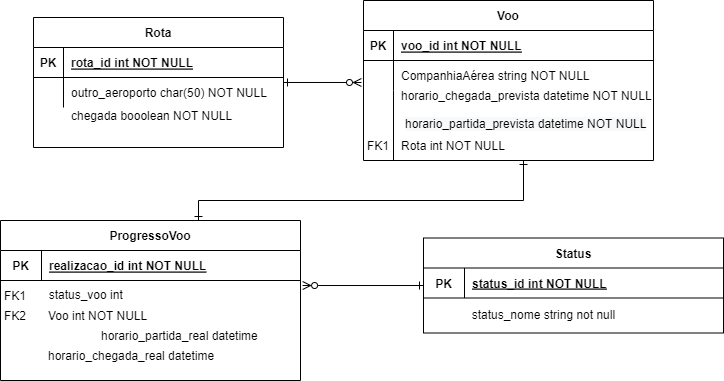

The diagram above was exported from draw.io. Its source (the exported page's mxGraphModel, read from the mxfile embedded in the PNG):
<mxGraphModel dx="942" dy="614" grid="1" gridSize="10" guides="1" tooltips="1" connect="1" arrows="1" fold="1" page="1" pageScale="1" pageWidth="850" pageHeight="1100" math="0" shadow="0" extFonts="Permanent Marker^https://fonts.googleapis.com/css?family=Permanent+Marker">
  <root>
    <mxCell id="0" />
    <mxCell id="1" parent="0" />
    <mxCell id="C-vyLk0tnHw3VtMMgP7b-2" value="Voo" style="shape=table;startSize=30;container=1;collapsible=1;childLayout=tableLayout;fixedRows=1;rowLines=0;fontStyle=1;align=center;resizeLast=1;" parent="1" vertex="1">
      <mxGeometry x="450" y="120" width="290" height="160" as="geometry" />
    </mxCell>
    <mxCell id="C-vyLk0tnHw3VtMMgP7b-3" value="" style="shape=partialRectangle;collapsible=0;dropTarget=0;pointerEvents=0;fillColor=none;points=[[0,0.5],[1,0.5]];portConstraint=eastwest;top=0;left=0;right=0;bottom=1;" parent="C-vyLk0tnHw3VtMMgP7b-2" vertex="1">
      <mxGeometry y="30" width="290" height="30" as="geometry" />
    </mxCell>
    <mxCell id="C-vyLk0tnHw3VtMMgP7b-4" value="PK" style="shape=partialRectangle;overflow=hidden;connectable=0;fillColor=none;top=0;left=0;bottom=0;right=0;fontStyle=1;" parent="C-vyLk0tnHw3VtMMgP7b-3" vertex="1">
      <mxGeometry width="30" height="30" as="geometry">
        <mxRectangle width="30" height="30" as="alternateBounds" />
      </mxGeometry>
    </mxCell>
    <mxCell id="C-vyLk0tnHw3VtMMgP7b-5" value="voo_id int NOT NULL " style="shape=partialRectangle;overflow=hidden;connectable=0;fillColor=none;top=0;left=0;bottom=0;right=0;align=left;spacingLeft=6;fontStyle=5;" parent="C-vyLk0tnHw3VtMMgP7b-3" vertex="1">
      <mxGeometry x="30" width="260" height="30" as="geometry">
        <mxRectangle width="260" height="30" as="alternateBounds" />
      </mxGeometry>
    </mxCell>
    <mxCell id="C-vyLk0tnHw3VtMMgP7b-6" value="" style="shape=partialRectangle;collapsible=0;dropTarget=0;pointerEvents=0;fillColor=none;points=[[0,0.5],[1,0.5]];portConstraint=eastwest;top=0;left=0;right=0;bottom=0;" parent="C-vyLk0tnHw3VtMMgP7b-2" vertex="1">
      <mxGeometry y="60" width="290" height="30" as="geometry" />
    </mxCell>
    <mxCell id="C-vyLk0tnHw3VtMMgP7b-7" value="" style="shape=partialRectangle;overflow=hidden;connectable=0;fillColor=none;top=0;left=0;bottom=0;right=0;" parent="C-vyLk0tnHw3VtMMgP7b-6" vertex="1">
      <mxGeometry width="30" height="30" as="geometry">
        <mxRectangle width="30" height="30" as="alternateBounds" />
      </mxGeometry>
    </mxCell>
    <mxCell id="C-vyLk0tnHw3VtMMgP7b-8" value="CompanhiaAérea string NOT NULL" style="shape=partialRectangle;overflow=hidden;connectable=0;fillColor=none;top=0;left=0;bottom=0;right=0;align=left;spacingLeft=6;" parent="C-vyLk0tnHw3VtMMgP7b-6" vertex="1">
      <mxGeometry x="30" width="260" height="30" as="geometry">
        <mxRectangle width="260" height="30" as="alternateBounds" />
      </mxGeometry>
    </mxCell>
    <mxCell id="C-vyLk0tnHw3VtMMgP7b-9" value="" style="shape=partialRectangle;collapsible=0;dropTarget=0;pointerEvents=0;fillColor=none;points=[[0,0.5],[1,0.5]];portConstraint=eastwest;top=0;left=0;right=0;bottom=0;" parent="C-vyLk0tnHw3VtMMgP7b-2" vertex="1">
      <mxGeometry y="90" width="290" height="70" as="geometry" />
    </mxCell>
    <mxCell id="C-vyLk0tnHw3VtMMgP7b-10" value="" style="shape=partialRectangle;overflow=hidden;connectable=0;fillColor=none;top=0;left=0;bottom=0;right=0;" parent="C-vyLk0tnHw3VtMMgP7b-9" vertex="1">
      <mxGeometry width="30" height="70" as="geometry">
        <mxRectangle width="30" height="70" as="alternateBounds" />
      </mxGeometry>
    </mxCell>
    <mxCell id="C-vyLk0tnHw3VtMMgP7b-11" value="" style="shape=partialRectangle;overflow=hidden;connectable=0;fillColor=none;top=0;left=0;bottom=0;right=0;align=left;spacingLeft=6;" parent="C-vyLk0tnHw3VtMMgP7b-9" vertex="1">
      <mxGeometry x="30" width="260" height="70" as="geometry">
        <mxRectangle width="260" height="70" as="alternateBounds" />
      </mxGeometry>
    </mxCell>
    <mxCell id="qWEOBcRBkyshX8vvJE9Z-1" style="edgeStyle=orthogonalEdgeStyle;rounded=0;orthogonalLoop=1;jettySize=auto;html=1;entryX=1.007;entryY=1.167;entryDx=0;entryDy=0;entryPerimeter=0;endArrow=ERzeroToMany;endFill=0;startArrow=ERone;startFill=0;" parent="1" source="C-vyLk0tnHw3VtMMgP7b-13" target="NmVSpk5ySmo0pNKjlZ0F-6" edge="1">
      <mxGeometry relative="1" as="geometry">
        <mxPoint x="450" y="402.5" as="targetPoint" />
      </mxGeometry>
    </mxCell>
    <mxCell id="C-vyLk0tnHw3VtMMgP7b-13" value="Status" style="shape=table;startSize=30;container=1;collapsible=1;childLayout=tableLayout;fixedRows=1;rowLines=0;fontStyle=1;align=center;resizeLast=1;" parent="1" vertex="1">
      <mxGeometry x="510" y="357.5" width="300" height="95" as="geometry" />
    </mxCell>
    <mxCell id="C-vyLk0tnHw3VtMMgP7b-14" value="" style="shape=partialRectangle;collapsible=0;dropTarget=0;pointerEvents=0;fillColor=none;points=[[0,0.5],[1,0.5]];portConstraint=eastwest;top=0;left=0;right=0;bottom=1;" parent="C-vyLk0tnHw3VtMMgP7b-13" vertex="1">
      <mxGeometry y="30" width="300" height="30" as="geometry" />
    </mxCell>
    <mxCell id="C-vyLk0tnHw3VtMMgP7b-15" value="PK" style="shape=partialRectangle;overflow=hidden;connectable=0;fillColor=none;top=0;left=0;bottom=0;right=0;fontStyle=1;" parent="C-vyLk0tnHw3VtMMgP7b-14" vertex="1">
      <mxGeometry width="41" height="30" as="geometry">
        <mxRectangle width="41" height="30" as="alternateBounds" />
      </mxGeometry>
    </mxCell>
    <mxCell id="C-vyLk0tnHw3VtMMgP7b-16" value="status_id int NOT NULL " style="shape=partialRectangle;overflow=hidden;connectable=0;fillColor=none;top=0;left=0;bottom=0;right=0;align=left;spacingLeft=6;fontStyle=5;" parent="C-vyLk0tnHw3VtMMgP7b-14" vertex="1">
      <mxGeometry x="41" width="259" height="30" as="geometry">
        <mxRectangle width="259" height="30" as="alternateBounds" />
      </mxGeometry>
    </mxCell>
    <mxCell id="pLDShAEQUJsOdTdyrauU-20" style="edgeStyle=orthogonalEdgeStyle;rounded=0;orthogonalLoop=1;jettySize=auto;html=1;entryX=-0.007;entryY=0.733;entryDx=0;entryDy=0;entryPerimeter=0;endArrow=ERzeroToMany;endFill=0;startArrow=ERone;startFill=0;" parent="1" source="C-vyLk0tnHw3VtMMgP7b-23" target="C-vyLk0tnHw3VtMMgP7b-6" edge="1">
      <mxGeometry relative="1" as="geometry" />
    </mxCell>
    <mxCell id="C-vyLk0tnHw3VtMMgP7b-23" value="Rota" style="shape=table;startSize=30;container=1;collapsible=1;childLayout=tableLayout;fixedRows=1;rowLines=0;fontStyle=1;align=center;resizeLast=1;" parent="1" vertex="1">
      <mxGeometry x="120" y="137" width="250" height="130" as="geometry" />
    </mxCell>
    <mxCell id="C-vyLk0tnHw3VtMMgP7b-24" value="" style="shape=partialRectangle;collapsible=0;dropTarget=0;pointerEvents=0;fillColor=none;points=[[0,0.5],[1,0.5]];portConstraint=eastwest;top=0;left=0;right=0;bottom=1;" parent="C-vyLk0tnHw3VtMMgP7b-23" vertex="1">
      <mxGeometry y="30" width="250" height="30" as="geometry" />
    </mxCell>
    <mxCell id="C-vyLk0tnHw3VtMMgP7b-25" value="PK" style="shape=partialRectangle;overflow=hidden;connectable=0;fillColor=none;top=0;left=0;bottom=0;right=0;fontStyle=1;" parent="C-vyLk0tnHw3VtMMgP7b-24" vertex="1">
      <mxGeometry width="30" height="30" as="geometry">
        <mxRectangle width="30" height="30" as="alternateBounds" />
      </mxGeometry>
    </mxCell>
    <mxCell id="C-vyLk0tnHw3VtMMgP7b-26" value="rota_id int NOT NULL " style="shape=partialRectangle;overflow=hidden;connectable=0;fillColor=none;top=0;left=0;bottom=0;right=0;align=left;spacingLeft=6;fontStyle=5;" parent="C-vyLk0tnHw3VtMMgP7b-24" vertex="1">
      <mxGeometry x="30" width="220" height="30" as="geometry">
        <mxRectangle width="220" height="30" as="alternateBounds" />
      </mxGeometry>
    </mxCell>
    <mxCell id="C-vyLk0tnHw3VtMMgP7b-27" value="" style="shape=partialRectangle;collapsible=0;dropTarget=0;pointerEvents=0;fillColor=none;points=[[0,0.5],[1,0.5]];portConstraint=eastwest;top=0;left=0;right=0;bottom=0;" parent="C-vyLk0tnHw3VtMMgP7b-23" vertex="1">
      <mxGeometry y="60" width="250" height="30" as="geometry" />
    </mxCell>
    <mxCell id="C-vyLk0tnHw3VtMMgP7b-28" value="" style="shape=partialRectangle;overflow=hidden;connectable=0;fillColor=none;top=0;left=0;bottom=0;right=0;" parent="C-vyLk0tnHw3VtMMgP7b-27" vertex="1">
      <mxGeometry width="30" height="30" as="geometry">
        <mxRectangle width="30" height="30" as="alternateBounds" />
      </mxGeometry>
    </mxCell>
    <mxCell id="C-vyLk0tnHw3VtMMgP7b-29" value="outro_aeroporto char(50) NOT NULL" style="shape=partialRectangle;overflow=hidden;connectable=0;fillColor=none;top=0;left=0;bottom=0;right=0;align=left;spacingLeft=6;" parent="C-vyLk0tnHw3VtMMgP7b-27" vertex="1">
      <mxGeometry x="30" width="220" height="30" as="geometry">
        <mxRectangle width="220" height="30" as="alternateBounds" />
      </mxGeometry>
    </mxCell>
    <mxCell id="pLDShAEQUJsOdTdyrauU-1" value="horario_chegada_prevista datetime NOT NULL" style="shape=partialRectangle;overflow=hidden;connectable=0;fillColor=none;top=0;left=0;bottom=0;right=0;align=left;spacingLeft=6;" parent="1" vertex="1">
      <mxGeometry x="480" y="200" width="260" height="30" as="geometry">
        <mxRectangle width="260" height="30" as="alternateBounds" />
      </mxGeometry>
    </mxCell>
    <mxCell id="pLDShAEQUJsOdTdyrauU-6" value="Rota int NOT NULL" style="shape=partialRectangle;overflow=hidden;connectable=0;fillColor=none;top=0;left=0;bottom=0;right=0;align=left;spacingLeft=6;" parent="1" vertex="1">
      <mxGeometry x="480" y="250" width="260" height="30" as="geometry">
        <mxRectangle width="260" height="30" as="alternateBounds" />
      </mxGeometry>
    </mxCell>
    <mxCell id="NmVSpk5ySmo0pNKjlZ0F-4" value="&amp;nbsp; status_voo int" style="text;html=1;strokeColor=none;fillColor=none;align=left;verticalAlign=middle;whiteSpace=wrap;rounded=0;" parent="1" vertex="1">
      <mxGeometry x="127" y="400" width="210" height="30" as="geometry" />
    </mxCell>
    <mxCell id="pLDShAEQUJsOdTdyrauU-7" value="FK1" style="shape=partialRectangle;overflow=hidden;connectable=0;fillColor=none;top=0;left=0;bottom=0;right=0;fontStyle=0;" parent="1" vertex="1">
      <mxGeometry x="450" y="250" width="30" height="30" as="geometry">
        <mxRectangle width="30" height="30" as="alternateBounds" />
      </mxGeometry>
    </mxCell>
    <mxCell id="pLDShAEQUJsOdTdyrauU-8" value="horario_partida_real datetime" style="shape=partialRectangle;overflow=hidden;connectable=0;fillColor=none;top=0;left=0;bottom=0;right=0;align=left;spacingLeft=6;" parent="1" vertex="1">
      <mxGeometry x="180" y="440" width="260" height="30" as="geometry">
        <mxRectangle width="260" height="30" as="alternateBounds" />
      </mxGeometry>
    </mxCell>
    <mxCell id="pLDShAEQUJsOdTdyrauU-10" value="horario_chegada_real datetime" style="shape=partialRectangle;overflow=hidden;connectable=0;fillColor=none;top=0;left=0;bottom=0;right=0;align=left;spacingLeft=6;" parent="1" vertex="1">
      <mxGeometry x="127" y="460" width="260" height="30" as="geometry">
        <mxRectangle width="260" height="30" as="alternateBounds" />
      </mxGeometry>
    </mxCell>
    <mxCell id="pLDShAEQUJsOdTdyrauU-12" value="FK1" style="shape=partialRectangle;overflow=hidden;connectable=0;fillColor=none;top=0;left=0;bottom=0;right=0;fontStyle=0;" parent="1" vertex="1">
      <mxGeometry x="87" y="400" width="30" height="30" as="geometry">
        <mxRectangle width="30" height="30" as="alternateBounds" />
      </mxGeometry>
    </mxCell>
    <mxCell id="pLDShAEQUJsOdTdyrauU-16" value="&lt;span style=&quot;color: rgb(0, 0, 0); font-family: Helvetica; font-size: 12px; font-style: normal; font-variant-ligatures: normal; font-variant-caps: normal; font-weight: 400; letter-spacing: normal; orphans: 2; text-align: left; text-indent: 0px; text-transform: none; widows: 2; word-spacing: 0px; -webkit-text-stroke-width: 0px; background-color: rgb(248, 249, 250); text-decoration-thickness: initial; text-decoration-style: initial; text-decoration-color: initial; float: none; display: inline !important;&quot;&gt;horario_partida_prevista datetime NOT NULL&lt;/span&gt;" style="text;whiteSpace=wrap;html=1;" parent="1" vertex="1">
      <mxGeometry x="490" y="230" width="290" height="30" as="geometry" />
    </mxCell>
    <mxCell id="pLDShAEQUJsOdTdyrauU-17" value="chegada booolean NOT NULL" style="shape=partialRectangle;overflow=hidden;connectable=0;fillColor=none;top=0;left=0;bottom=0;right=0;align=left;spacingLeft=6;" parent="1" vertex="1">
      <mxGeometry x="150" y="220" width="220" height="30" as="geometry">
        <mxRectangle width="220" height="30" as="alternateBounds" />
      </mxGeometry>
    </mxCell>
    <mxCell id="pLDShAEQUJsOdTdyrauU-18" value="Voo int NOT NULL" style="shape=partialRectangle;overflow=hidden;connectable=0;fillColor=none;top=0;left=0;bottom=0;right=0;align=left;spacingLeft=6;" parent="1" vertex="1">
      <mxGeometry x="127" y="420" width="260" height="30" as="geometry">
        <mxRectangle width="260" height="30" as="alternateBounds" />
      </mxGeometry>
    </mxCell>
    <mxCell id="pLDShAEQUJsOdTdyrauU-21" style="edgeStyle=orthogonalEdgeStyle;rounded=0;orthogonalLoop=1;jettySize=auto;html=1;startArrow=ERone;startFill=0;endArrow=ERone;endFill=0;" parent="1" source="NmVSpk5ySmo0pNKjlZ0F-5" edge="1">
      <mxGeometry relative="1" as="geometry">
        <mxPoint x="610" y="280" as="targetPoint" />
        <Array as="points">
          <mxPoint x="285" y="320" />
          <mxPoint x="610" y="320" />
        </Array>
      </mxGeometry>
    </mxCell>
    <mxCell id="NmVSpk5ySmo0pNKjlZ0F-5" value="ProgressoVoo" style="shape=table;startSize=30;container=1;collapsible=1;childLayout=tableLayout;fixedRows=1;rowLines=0;fontStyle=1;align=center;resizeLast=1;" parent="1" vertex="1">
      <mxGeometry x="87" y="340" width="300" height="160" as="geometry" />
    </mxCell>
    <mxCell id="NmVSpk5ySmo0pNKjlZ0F-6" value="" style="shape=partialRectangle;collapsible=0;dropTarget=0;pointerEvents=0;fillColor=none;points=[[0,0.5],[1,0.5]];portConstraint=eastwest;top=0;left=0;right=0;bottom=1;" parent="NmVSpk5ySmo0pNKjlZ0F-5" vertex="1">
      <mxGeometry y="30" width="300" height="30" as="geometry" />
    </mxCell>
    <mxCell id="NmVSpk5ySmo0pNKjlZ0F-7" value="PK" style="shape=partialRectangle;overflow=hidden;connectable=0;fillColor=none;top=0;left=0;bottom=0;right=0;fontStyle=1;" parent="NmVSpk5ySmo0pNKjlZ0F-6" vertex="1">
      <mxGeometry width="41" height="30" as="geometry">
        <mxRectangle width="41" height="30" as="alternateBounds" />
      </mxGeometry>
    </mxCell>
    <mxCell id="NmVSpk5ySmo0pNKjlZ0F-8" value="realizacao_id int NOT NULL " style="shape=partialRectangle;overflow=hidden;connectable=0;fillColor=none;top=0;left=0;bottom=0;right=0;align=left;spacingLeft=6;fontStyle=5;" parent="NmVSpk5ySmo0pNKjlZ0F-6" vertex="1">
      <mxGeometry x="41" width="259" height="30" as="geometry">
        <mxRectangle width="259" height="30" as="alternateBounds" />
      </mxGeometry>
    </mxCell>
    <mxCell id="NmVSpk5ySmo0pNKjlZ0F-9" value="&amp;nbsp; status_nome string not null" style="text;html=1;strokeColor=none;fillColor=none;align=left;verticalAlign=middle;whiteSpace=wrap;rounded=0;" parent="1" vertex="1">
      <mxGeometry x="550" y="420" width="260" height="30" as="geometry" />
    </mxCell>
    <mxCell id="pLDShAEQUJsOdTdyrauU-19" value="FK2" style="shape=partialRectangle;overflow=hidden;connectable=0;fillColor=none;top=0;left=0;bottom=0;right=0;fontStyle=0;" parent="1" vertex="1">
      <mxGeometry x="87" y="420" width="30" height="30" as="geometry">
        <mxRectangle width="30" height="30" as="alternateBounds" />
      </mxGeometry>
    </mxCell>
  </root>
</mxGraphModel>